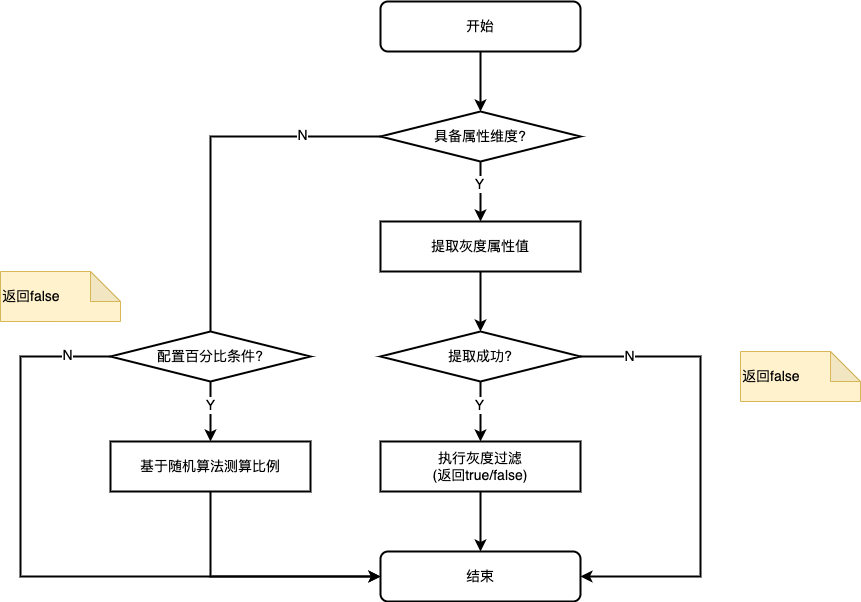

The diagram above was exported from draw.io. Its source (the exported page's mxGraphModel, read from the mxfile embedded in the PNG):
<mxGraphModel dx="1142" dy="813" grid="1" gridSize="10" guides="1" tooltips="1" connect="1" arrows="1" fold="1" page="1" pageScale="1" pageWidth="827" pageHeight="1169" math="0" shadow="0">
  <root>
    <mxCell id="0" />
    <mxCell id="1" parent="0" />
    <mxCell id="16" value="" style="edgeStyle=none;html=1;strokeWidth=2;fontSize=14;" parent="1" edge="1">
      <mxGeometry relative="1" as="geometry">
        <mxPoint x="520" y="770" as="targetPoint" />
        <mxPoint x="520" y="710" as="sourcePoint" />
      </mxGeometry>
    </mxCell>
    <mxCell id="19" value="" style="edgeStyle=none;html=1;strokeWidth=2;fontSize=14;startArrow=none;entryX=0.5;entryY=0;entryDx=0;entryDy=0;" parent="1" edge="1">
      <mxGeometry relative="1" as="geometry">
        <mxPoint x="350" y="710" as="sourcePoint" />
      </mxGeometry>
    </mxCell>
    <mxCell id="13" value="" style="edgeStyle=none;html=1;strokeWidth=2;fontSize=14;" parent="1" source="8" edge="1">
      <mxGeometry relative="1" as="geometry">
        <mxPoint x="520" y="330" as="targetPoint" />
      </mxGeometry>
    </mxCell>
    <mxCell id="8" value="开始" style="rounded=1;whiteSpace=wrap;html=1;fontFamily=Helvetica;fontSize=14;fontColor=default;align=center;strokeColor=default;strokeWidth=2;fillColor=default;" parent="1" vertex="1">
      <mxGeometry x="420" y="220" width="200" height="50" as="geometry" />
    </mxCell>
    <mxCell id="40" value="结束" style="rounded=1;whiteSpace=wrap;html=1;fontFamily=Helvetica;fontSize=14;fontColor=default;align=center;strokeColor=default;strokeWidth=2;fillColor=default;" parent="1" vertex="1">
      <mxGeometry x="420" y="770" width="200" height="50" as="geometry" />
    </mxCell>
    <mxCell id="49" value="" style="edgeStyle=none;html=1;strokeWidth=2;" parent="1" edge="1">
      <mxGeometry relative="1" as="geometry">
        <mxPoint x="350" y="600" as="sourcePoint" />
      </mxGeometry>
    </mxCell>
    <mxCell id="50" value="Y" style="edgeLabel;html=1;align=center;verticalAlign=middle;resizable=0;points=[];fontSize=14;" parent="49" vertex="1" connectable="0">
      <mxGeometry x="-0.2079" y="-1" relative="1" as="geometry">
        <mxPoint as="offset" />
      </mxGeometry>
    </mxCell>
    <mxCell id="56" value="" style="edgeStyle=none;html=1;strokeWidth=2;fontSize=14;" parent="1" source="51" target="55" edge="1">
      <mxGeometry relative="1" as="geometry" />
    </mxCell>
    <mxCell id="51" value="提取灰度属性值" style="rounded=0;whiteSpace=wrap;html=1;strokeWidth=2;fontSize=14;" parent="1" vertex="1">
      <mxGeometry x="420" y="440" width="200" height="50" as="geometry" />
    </mxCell>
    <mxCell id="52" value="执行灰度过滤&lt;br&gt;(返回true/false)" style="rounded=0;whiteSpace=wrap;html=1;strokeWidth=2;fontSize=14;" parent="1" vertex="1">
      <mxGeometry x="420" y="660" width="200" height="50" as="geometry" />
    </mxCell>
    <mxCell id="57" value="" style="edgeStyle=none;html=1;strokeWidth=2;fontSize=14;" parent="1" source="55" target="52" edge="1">
      <mxGeometry relative="1" as="geometry" />
    </mxCell>
    <mxCell id="58" value="Y" style="edgeLabel;html=1;align=center;verticalAlign=middle;resizable=0;points=[];fontSize=14;" parent="57" vertex="1" connectable="0">
      <mxGeometry x="-0.2333" y="1" relative="1" as="geometry">
        <mxPoint x="-3" as="offset" />
      </mxGeometry>
    </mxCell>
    <mxCell id="59" style="edgeStyle=orthogonalEdgeStyle;html=1;entryX=1;entryY=0.5;entryDx=0;entryDy=0;strokeWidth=2;fontSize=14;exitX=1;exitY=0.5;exitDx=0;exitDy=0;rounded=0;" parent="1" source="55" target="40" edge="1">
      <mxGeometry relative="1" as="geometry">
        <Array as="points">
          <mxPoint x="740" y="575" />
          <mxPoint x="740" y="795" />
        </Array>
      </mxGeometry>
    </mxCell>
    <mxCell id="60" value="N" style="edgeLabel;html=1;align=center;verticalAlign=middle;resizable=0;points=[];fontSize=14;" parent="59" vertex="1" connectable="0">
      <mxGeometry x="-0.79" y="1" relative="1" as="geometry">
        <mxPoint as="offset" />
      </mxGeometry>
    </mxCell>
    <mxCell id="55" value="提取成功?" style="rhombus;whiteSpace=wrap;html=1;fontFamily=Helvetica;fontSize=14;fontColor=default;align=center;strokeColor=default;strokeWidth=2;fillColor=default;" parent="1" vertex="1">
      <mxGeometry x="420" y="550" width="200" height="50" as="geometry" />
    </mxCell>
    <mxCell id="64" value="返回false" style="shape=note;whiteSpace=wrap;html=1;backgroundOutline=1;darkOpacity=0.05;fontSize=14;fillColor=#fff2cc;strokeColor=#d6b656;align=left;" parent="1" vertex="1">
      <mxGeometry x="780" y="570" width="120" height="50" as="geometry" />
    </mxCell>
    <mxCell id="66" value="" style="edgeStyle=none;html=1;strokeWidth=2;" edge="1" parent="1" source="65" target="51">
      <mxGeometry relative="1" as="geometry" />
    </mxCell>
    <mxCell id="67" value="Y" style="edgeLabel;html=1;align=center;verticalAlign=middle;resizable=0;points=[];fontSize=14;" vertex="1" connectable="0" parent="66">
      <mxGeometry x="-0.2667" y="-2" relative="1" as="geometry">
        <mxPoint as="offset" />
      </mxGeometry>
    </mxCell>
    <mxCell id="68" style="edgeStyle=orthogonalEdgeStyle;html=1;strokeWidth=2;fontSize=14;exitX=0;exitY=0.5;exitDx=0;exitDy=0;entryX=0.5;entryY=0;entryDx=0;entryDy=0;rounded=0;" edge="1" parent="1" source="65" target="69">
      <mxGeometry relative="1" as="geometry">
        <mxPoint x="200" y="570" as="targetPoint" />
      </mxGeometry>
    </mxCell>
    <mxCell id="71" value="N" style="edgeLabel;html=1;align=center;verticalAlign=middle;resizable=0;points=[];fontSize=14;" vertex="1" connectable="0" parent="68">
      <mxGeometry x="-0.6674" y="-2" relative="1" as="geometry">
        <mxPoint as="offset" />
      </mxGeometry>
    </mxCell>
    <mxCell id="76" value="Y" style="edgeLabel;html=1;align=center;verticalAlign=middle;resizable=0;points=[];fontSize=14;" vertex="1" connectable="0" parent="68">
      <mxGeometry x="0.84" relative="1" as="geometry">
        <mxPoint x="-1" y="1" as="offset" />
      </mxGeometry>
    </mxCell>
    <mxCell id="65" value="具备属性维度?" style="rhombus;whiteSpace=wrap;html=1;fontFamily=Helvetica;fontSize=14;fontColor=default;align=center;strokeColor=default;strokeWidth=2;fillColor=default;" vertex="1" parent="1">
      <mxGeometry x="420" y="330" width="200" height="50" as="geometry" />
    </mxCell>
    <mxCell id="70" style="edgeStyle=orthogonalEdgeStyle;rounded=0;html=1;entryX=0;entryY=0.5;entryDx=0;entryDy=0;strokeWidth=2;fontSize=14;exitX=0.5;exitY=1;exitDx=0;exitDy=0;" edge="1" parent="1" source="69" target="40">
      <mxGeometry relative="1" as="geometry" />
    </mxCell>
    <mxCell id="69" value="基于随机算法测算比例" style="rounded=0;whiteSpace=wrap;html=1;strokeWidth=2;fontSize=14;" vertex="1" parent="1">
      <mxGeometry x="150" y="660" width="200" height="50" as="geometry" />
    </mxCell>
    <mxCell id="73" style="edgeStyle=orthogonalEdgeStyle;rounded=0;html=1;entryX=0;entryY=0.5;entryDx=0;entryDy=0;strokeWidth=2;fontSize=14;exitX=0;exitY=0.5;exitDx=0;exitDy=0;" edge="1" parent="1" source="72" target="40">
      <mxGeometry relative="1" as="geometry">
        <Array as="points">
          <mxPoint x="60" y="575" />
          <mxPoint x="60" y="795" />
        </Array>
      </mxGeometry>
    </mxCell>
    <mxCell id="74" value="N" style="edgeLabel;html=1;align=center;verticalAlign=middle;resizable=0;points=[];fontSize=14;" vertex="1" connectable="0" parent="73">
      <mxGeometry x="-0.8687" y="-2" relative="1" as="geometry">
        <mxPoint as="offset" />
      </mxGeometry>
    </mxCell>
    <mxCell id="72" value="配置百分比条件?" style="rhombus;whiteSpace=wrap;html=1;fontFamily=Helvetica;fontSize=14;fontColor=default;align=center;strokeColor=default;strokeWidth=2;fillColor=default;" vertex="1" parent="1">
      <mxGeometry x="150" y="550" width="200" height="50" as="geometry" />
    </mxCell>
    <mxCell id="75" value="返回false" style="shape=note;whiteSpace=wrap;html=1;backgroundOutline=1;darkOpacity=0.05;fontSize=14;fillColor=#fff2cc;strokeColor=#d6b656;align=left;" vertex="1" parent="1">
      <mxGeometry x="40" y="490" width="120" height="50" as="geometry" />
    </mxCell>
  </root>
</mxGraphModel>